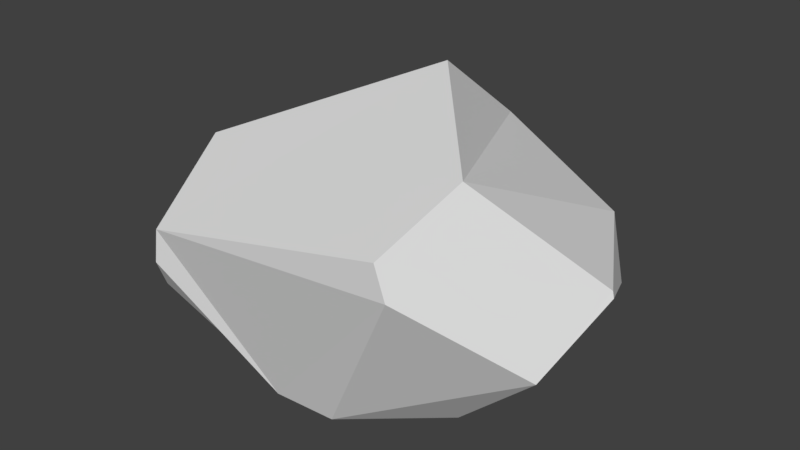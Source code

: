 # Source: Rock1.blend  (saved by Blender 2.80.75; exported with 4.5.12 LTS)
import bpy
from mathutils import Matrix  # noqa: F401  (used for matrix-valued properties, if any)

bpy.ops.wm.read_factory_settings(use_empty=True)
scene = bpy.context.scene
scene.name = 'Scene'

# ---- collections
col_collection_1 = bpy.data.collections.new('Collection 1'); scene.collection.children.link(col_collection_1)

# ---- images (referenced by path relative to the original .blend; pixels are not part of the script)
import os
ASSET_DIR = os.environ.get("B2B_ASSET_DIR", "")  # directory of the original .blend (textures are referenced by path, not embedded)
HERE = os.path.dirname(os.path.abspath(__file__))  # packed textures are extracted next to this script under _unpacked/

def load_image(name, relpath, width, height, colorspace="sRGB"):
    """Load a texture the original file referenced (path relative to the .blend, or extracted next to this script)."""
    p = next((c for c in (os.path.join(HERE, relpath), os.path.join(ASSET_DIR, relpath)) if relpath and os.path.exists(c)), "")
    if p:
        img = bpy.data.images.load(p, check_existing=True)
        img.name = name
    else:  # same state as the original file: an image datablock whose file is absent (Cycles renders it pink)
        img = bpy.data.images.new(name, width, height)
        img.source = "FILE"
        img.filepath = "//" + (relpath or name)
    img.colorspace_settings.name = colorspace
    return img
img_untitled_001 = load_image('Untitled.001', 'Roccia1_AO.png', 1024, 1024, 'sRGB')

# ---- materials (node trees are filled in below, after node groups)
mat_material_001 = bpy.data.materials.new('Material.001')
mat_material_001.alpha_threshold = 0.0
mat_material_001.roughness = 0.5

# ---- material node trees
mat_material_001.use_nodes = True; mat_material_001.node_tree.nodes.clear()
_N = mat_material_001.node_tree.nodes; _L = mat_material_001.node_tree.links
n0 = _N.new('ShaderNodeOutputMaterial'); n0.name = 'Material Output'; n0.location = (300, 300)
n1 = _N.new('ShaderNodeBsdfDiffuse'); n1.name = 'Diffuse BSDF'; n1.location = (10, 300)
n2 = _N.new('ShaderNodeTexImage'); n2.name = 'Image Texture'; n2.location = (-432, 242)
n2.width = 140
n2.image = img_untitled_001
_L.new(n1.outputs[0], n0.inputs[0])
n0.is_active_output = True

# ---- world
world_world = bpy.data.worlds.new('World'); scene.world = world_world
world_world.color = (0.05088, 0.05088, 0.05088)
world_world.use_sun_shadow = False
world_world.sun_shadow_jitter_overblur = 0.0
world_world.cycles.sampling_method = 'MANUAL'

# ---- meshes
me_cube_002 = bpy.data.meshes.new('Cube.002')
me_cube_002.from_pydata([(1.382, -1.219, 1.653), (1.108, 0.936, 0.03498), (0.6948, -0.8748, 0.08163), (1.461, -1.217, 1.42), (1.983, -0.4547, 0.7122), (1.343, -0.349, 0.104), (1.102, 0.9402, 0.03437), (1.283, 1.193, 0.05319), (0.07514, 0.9551, -0.03603), (0.1826, -0.8648, 0.04641), (-0.3586, 0.1021, -0.0303), (-0.0891, -0.7243, 0.02213), (-0.7262, 1.242, 0.9314), (-0.6592, 1.23, 1.237), (-1.111, 0.05391, 0.5985), (-0.5636, -1.176, 1.197), (-0.6117, -1.172, 0.9305), (-0.7486, -0.9956, 0.6375), (-0.9571, -0.2731, 1.497), (-1.136, -0.1713, 0.7459), (-0.9853, -0.2263, 1.467), (1.51, -0.6003, 1.955), (0.482, 1.383, 1.523), (0.5857, 0.4511, 2.19), (1.618, 1.227, 0.5295), (2.104, 0.1865, 1.06), (1.514, 1.209, 1.078), (2.09, 0.1929, 1.106)], [], [(27, 26, 21), (2, 5, 4, 3), (19, 14, 10, 11, 17), (19, 17, 16, 15, 18, 20), (26, 27, 25, 24), (6, 7, 1), (16, 9, 2, 3, 0, 15), (16, 17, 11, 9), (14, 12, 10), (2, 9, 11, 10, 8, 6, 1, 5), (14, 19, 20, 13, 12), (21, 23, 18, 15, 0), (18, 23, 22, 20), (3, 4, 25, 27, 21, 0), (22, 26, 13), (7, 24, 25, 4, 5), (20, 22, 13), (21, 26, 22, 23), (13, 26, 24, 7, 12), (10, 12, 8), (5, 1, 7), (12, 7, 8), (8, 7, 6)])
_uv = me_cube_002.uv_layers.new(name='UVMap')
_uv.uv.foreach_set('vector', [0.3611, 0.3867, 0.131, 0.2547, 0.4856, 0.3417, 0.4842, 0.5304, 0.4127, 0.506, 0.4169, 0.4379, 0.4924, 0.4233, 0.6193, 0.7669, 0.5762, 0.7801, 0.4823, 0.6911, 0.5305, 0.607, 0.6564, 0.6316, 0.6193, 0.7669, 0.6564, 0.6316, 0.7172, 0.5797, 0.7953, 0.5323, 0.8413, 0.9147, 0.8183, 0.9205, 0.131, 0.2547, 0.3611, 0.3867, 0.3599, 0.3927, 0.05729, 0.4472, 0.2326, 0.6181, 0.107, 0.6213, 0.2328, 0.6144, 0.7172, 0.5797, 0.5214, 0.572, 0.4842, 0.5304, 0.4924, 0.4233, 0.5097, 0.4036, 0.7953, 0.5323, 0.7172, 0.5797, 0.6564, 0.6316, 0.5305, 0.607, 0.5214, 0.572, 0.5762, 0.7801, 0.4325, 0.8525, 0.4823, 0.6911, 0.4842, 0.5304, 0.5214, 0.572, 0.5305, 0.607, 0.4823, 0.6911, 0.3742, 0.7188, 0.2326, 0.6181, 0.2328, 0.6144, 0.4127, 0.506, 0.5762, 0.7801, 0.6193, 0.7669, 0.8183, 0.9205, 0.4368, 0.8976, 0.4325, 0.8525, 0.4856, 0.3417, 0.5079, 0.2269, 0.836, 0.2765, 0.7953, 0.5323, 0.5097, 0.4036, 0.836, 0.2765, 0.5079, 0.2269, 0.3882, 9.171e-05, 0.8413, 0.2646, 0.4924, 0.4233, 0.4169, 0.4379, 0.3599, 0.3927, 0.3611, 0.3867, 0.4856, 0.3417, 0.5097, 0.4036, 0.2645, 0.9999, 0.02134, 0.9175, 0.4368, 0.8976, 0.107, 0.6213, 0.05729, 0.4472, 0.3599, 0.3927, 0.4169, 0.4379, 0.4127, 0.506, 0.8183, 0.9205, 0.2645, 0.9999, 0.4368, 0.8976, 0.4856, 0.3417, 0.131, 0.2547, 0.3882, 9.171e-05, 0.5079, 0.2269, 0.4368, 0.8976, 0.02134, 0.9175, 9.171e-05, 0.7549, 0.107, 0.6213, 0.4325, 0.8525, 0.4823, 0.6911, 0.4325, 0.8525, 0.3742, 0.7188, 0.4127, 0.506, 0.2328, 0.6144, 0.107, 0.6213, 0.4325, 0.8525, 0.107, 0.6213, 0.3742, 0.7188, 0.3742, 0.7188, 0.107, 0.6213, 0.2326, 0.6181])
me_cube_002.materials.append(mat_material_001)
me_cube_002.use_remesh_preserve_volume = False
me_cube_002.use_remesh_preserve_attributes = False
me_cube_002.use_mirror_vertex_groups = False
me_cube_002.update()

# ---- objects
ob_rock = bpy.data.objects.new('Rock', me_cube_002)

# ---- transforms, parenting, visibility, modifiers, constraints
ob_rock.location = (0.0, 0.0, 0.0)
ob_rock.lineart.crease_threshold = 0.0

# ---- collection membership
col_collection_1.objects.link(ob_rock)

# ---- scene / render settings (as saved in the file)
scene.frame_start = 1; scene.frame_end = 250; scene.frame_set(1)
scene.render.engine = 'CYCLES'
scene.render.resolution_percentage = 50
scene.render.dither_intensity = 0.0
scene.cycles.use_denoising = False
scene.cycles.samples = 128
scene.cycles.sampling_pattern = 'TABULATED_SOBOL'
scene.cycles.use_adaptive_sampling = False
scene.cycles.use_light_tree = False
scene.cycles.blur_glossy = 0.0
scene.cycles.sample_clamp_indirect = 0.0
scene.cycles.bake_type = 'AO'
scene.view_settings.view_transform = 'Standard'
bpy.context.view_layer.update()

# ---- added for rendering (the .blend has no active camera and no usable light): camera, sun
cam_auto = bpy.data.cameras.new('AutoCamera')
cam_auto.lens = 50.0
cam_auto.sensor_width = 36.0
cam_auto.clip_end = 1000.0
ob_auto_camera = bpy.data.objects.new('AutoCamera', cam_auto)
scene.collection.objects.link(ob_auto_camera)
ob_auto_camera.location = (4.84576, -5.15212, 4.56654)
ob_auto_camera.rotation_euler = (1.09748, -7.21219e-08, 0.694738)
scene.camera = ob_auto_camera
light_auto_sun = bpy.data.lights.new('AutoSun', 'SUN')
light_auto_sun.energy = 3.0
light_auto_sun.angle = 0.0523599
ob_auto_sun = bpy.data.objects.new('AutoSun', light_auto_sun)
scene.collection.objects.link(ob_auto_sun)
ob_auto_sun.rotation_euler = (0.872665, 0.174533, 0.523599)
bpy.context.view_layer.update()
